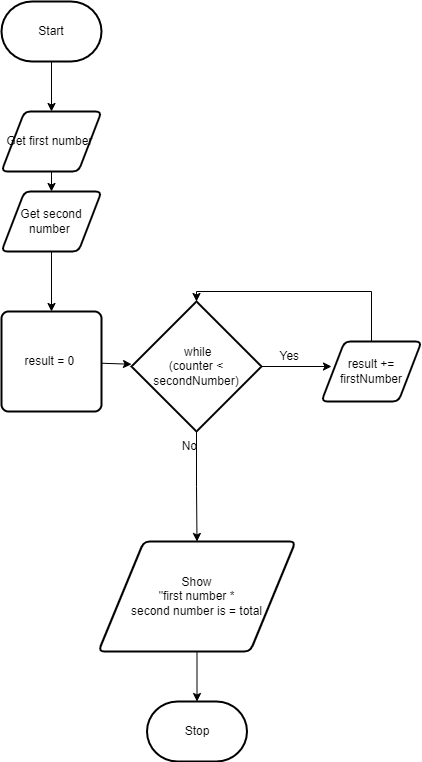

The diagram above was exported from draw.io. Its source (the exported page's mxGraphModel, read from the mxfile embedded in the PNG):
<mxGraphModel dx="702" dy="477" grid="1" gridSize="10" guides="1" tooltips="1" connect="1" arrows="1" fold="1" page="1" pageScale="1" pageWidth="850" pageHeight="1100" math="0" shadow="0">
  <root>
    <mxCell id="0" />
    <mxCell id="1" parent="0" />
    <mxCell id="7" style="edgeStyle=none;html=1;" edge="1" parent="1" source="2">
      <mxGeometry relative="1" as="geometry">
        <mxPoint x="280" y="420" as="targetPoint" />
      </mxGeometry>
    </mxCell>
    <mxCell id="2" value="Start" style="strokeWidth=2;html=1;shape=mxgraph.flowchart.terminator;whiteSpace=wrap;" parent="1" vertex="1">
      <mxGeometry x="230" y="310" width="100" height="60" as="geometry" />
    </mxCell>
    <mxCell id="3" value="Stop" style="strokeWidth=2;html=1;shape=mxgraph.flowchart.terminator;whiteSpace=wrap;" parent="1" vertex="1">
      <mxGeometry x="375.5" y="1010" width="100" height="60" as="geometry" />
    </mxCell>
    <mxCell id="8" style="edgeStyle=none;html=1;" edge="1" parent="1" source="5" target="6">
      <mxGeometry relative="1" as="geometry">
        <mxPoint x="280" y="490" as="targetPoint" />
      </mxGeometry>
    </mxCell>
    <mxCell id="5" value="Get first number&amp;nbsp;" style="shape=parallelogram;html=1;strokeWidth=2;perimeter=parallelogramPerimeter;whiteSpace=wrap;rounded=1;arcSize=12;size=0.23;" vertex="1" parent="1">
      <mxGeometry x="230" y="420" width="100" height="60" as="geometry" />
    </mxCell>
    <mxCell id="10" style="edgeStyle=none;html=1;entryX=0.5;entryY=0;entryDx=0;entryDy=0;" edge="1" parent="1" source="6" target="9">
      <mxGeometry relative="1" as="geometry" />
    </mxCell>
    <mxCell id="6" value="Get second number&amp;nbsp;" style="shape=parallelogram;html=1;strokeWidth=2;perimeter=parallelogramPerimeter;whiteSpace=wrap;rounded=1;arcSize=12;size=0.23;" vertex="1" parent="1">
      <mxGeometry x="230" y="500" width="100" height="60" as="geometry" />
    </mxCell>
    <mxCell id="12" style="edgeStyle=none;html=1;" edge="1" parent="1" source="9" target="11">
      <mxGeometry relative="1" as="geometry" />
    </mxCell>
    <mxCell id="9" value="result = 0&amp;nbsp;" style="rounded=1;whiteSpace=wrap;html=1;absoluteArcSize=1;arcSize=14;strokeWidth=2;" vertex="1" parent="1">
      <mxGeometry x="230" y="620" width="100" height="100" as="geometry" />
    </mxCell>
    <mxCell id="13" style="edgeStyle=none;html=1;" edge="1" parent="1" source="11">
      <mxGeometry relative="1" as="geometry">
        <mxPoint x="560" y="675" as="targetPoint" />
      </mxGeometry>
    </mxCell>
    <mxCell id="18" style="edgeStyle=orthogonalEdgeStyle;rounded=0;html=1;" edge="1" parent="1" source="11" target="19">
      <mxGeometry relative="1" as="geometry">
        <mxPoint x="425" y="830" as="targetPoint" />
      </mxGeometry>
    </mxCell>
    <mxCell id="11" value="&amp;nbsp;while &lt;br&gt;(counter &amp;lt; secondNumber)" style="strokeWidth=2;html=1;shape=mxgraph.flowchart.decision;whiteSpace=wrap;" vertex="1" parent="1">
      <mxGeometry x="360" y="610" width="130" height="130" as="geometry" />
    </mxCell>
    <mxCell id="14" value="Yes&amp;nbsp;" style="text;strokeColor=none;align=center;fillColor=none;html=1;verticalAlign=middle;whiteSpace=wrap;rounded=0;" vertex="1" parent="1">
      <mxGeometry x="490" y="650" width="60" height="30" as="geometry" />
    </mxCell>
    <mxCell id="17" style="edgeStyle=orthogonalEdgeStyle;html=1;entryX=0.5;entryY=0;entryDx=0;entryDy=0;entryPerimeter=0;rounded=0;" edge="1" parent="1" source="16" target="11">
      <mxGeometry relative="1" as="geometry">
        <mxPoint x="600" y="540" as="targetPoint" />
        <Array as="points">
          <mxPoint x="600" y="600" />
          <mxPoint x="425" y="600" />
        </Array>
      </mxGeometry>
    </mxCell>
    <mxCell id="16" value="result += firstNumber" style="shape=parallelogram;html=1;strokeWidth=2;perimeter=parallelogramPerimeter;whiteSpace=wrap;rounded=1;arcSize=12;size=0.23;" vertex="1" parent="1">
      <mxGeometry x="550" y="650" width="100" height="60" as="geometry" />
    </mxCell>
    <mxCell id="20" style="edgeStyle=orthogonalEdgeStyle;rounded=0;html=1;" edge="1" parent="1" source="19" target="3">
      <mxGeometry relative="1" as="geometry" />
    </mxCell>
    <mxCell id="19" value="Show &lt;br&gt;&quot;first number *&lt;br&gt;&amp;nbsp;second number is = total&amp;nbsp;" style="shape=parallelogram;html=1;strokeWidth=2;perimeter=parallelogramPerimeter;whiteSpace=wrap;rounded=1;arcSize=12;size=0.23;" vertex="1" parent="1">
      <mxGeometry x="327" y="850" width="197" height="110" as="geometry" />
    </mxCell>
    <mxCell id="21" value="No&amp;nbsp;" style="text;strokeColor=none;align=center;fillColor=none;html=1;verticalAlign=middle;whiteSpace=wrap;rounded=0;" vertex="1" parent="1">
      <mxGeometry x="390" y="740" width="60" height="30" as="geometry" />
    </mxCell>
  </root>
</mxGraphModel>